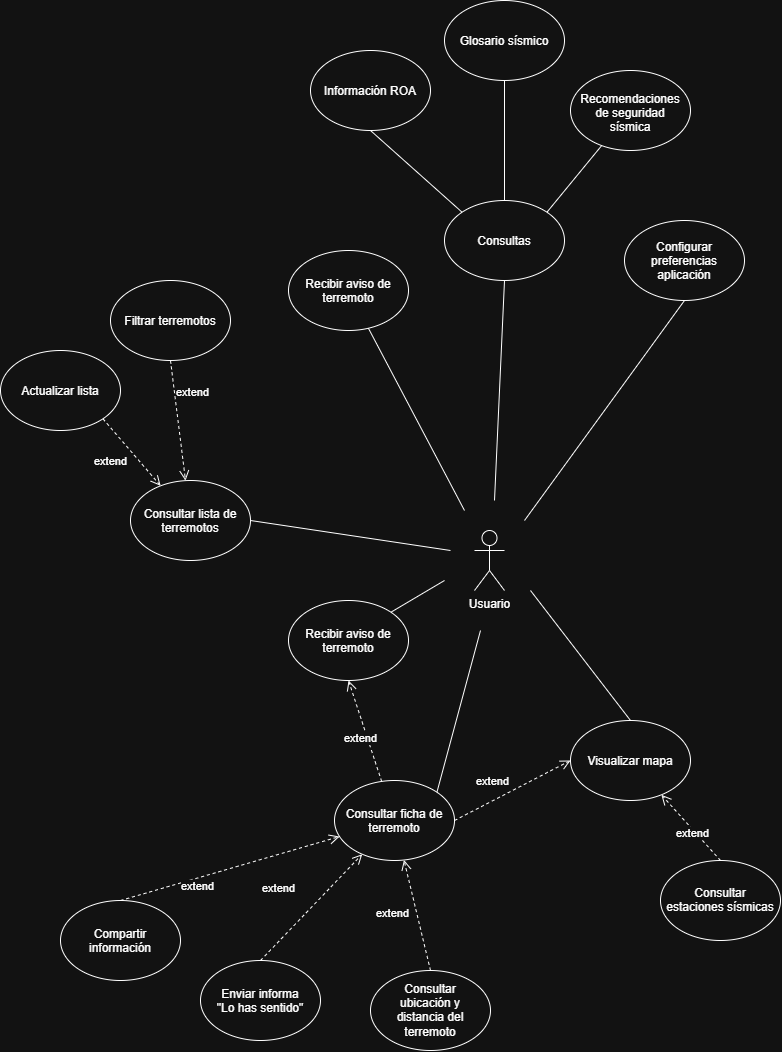

The diagram above was exported from draw.io. Its source (the exported page's mxGraphModel, read from the mxfile embedded in the PNG):
<mxGraphModel dx="2079" dy="1093" grid="1" gridSize="10" guides="1" tooltips="1" connect="1" arrows="1" fold="1" page="1" pageScale="1" pageWidth="827" pageHeight="1169" math="0" shadow="0">
  <root>
    <mxCell id="0" />
    <mxCell id="1" parent="0" />
    <mxCell id="6_QfAsK_WcvlB9h1T_6S-1" parent="1" style="shape=umlActor;verticalLabelPosition=bottom;verticalAlign=top;html=1;labelPerimeter=1;" value="Usuario" vertex="1">
      <mxGeometry height="60" width="30" x="494" y="630" as="geometry" />
    </mxCell>
    <mxCell id="6_QfAsK_WcvlB9h1T_6S-2" parent="1" style="ellipse;whiteSpace=wrap;html=1;shapeInside=1;" value="Consultar lista de terremotos" vertex="1">
      <mxGeometry height="80" width="120" x="150" y="580" as="geometry" />
    </mxCell>
    <mxCell id="6_QfAsK_WcvlB9h1T_6S-3" parent="1" style="ellipse;whiteSpace=wrap;html=1;shapeInside=1;" value="Visualizar mapa" vertex="1">
      <mxGeometry height="80" width="120" x="590" y="820" as="geometry" />
    </mxCell>
    <mxCell id="6_QfAsK_WcvlB9h1T_6S-4" parent="1" style="ellipse;whiteSpace=wrap;html=1;shapeInside=1;" value="Consultar ficha de terremoto" vertex="1">
      <mxGeometry height="80" width="120" x="354" y="880" as="geometry" />
    </mxCell>
    <mxCell id="6_QfAsK_WcvlB9h1T_6S-5" parent="1" style="ellipse;whiteSpace=wrap;html=1;shapeInside=1;" value="Compartir información" vertex="1">
      <mxGeometry height="80" width="120" x="80" y="1000" as="geometry" />
    </mxCell>
    <mxCell id="6_QfAsK_WcvlB9h1T_6S-6" parent="1" style="ellipse;whiteSpace=wrap;html=1;shapeInside=1;" value="Enviar informa &lt;br&gt;&lt;div&gt;&quot;Lo has sentido&quot;&lt;/div&gt;" vertex="1">
      <mxGeometry height="80" width="120" x="220" y="1060" as="geometry" />
    </mxCell>
    <mxCell id="6_QfAsK_WcvlB9h1T_6S-10" edge="1" parent="1" source="6_QfAsK_WcvlB9h1T_6S-2" style="endArrow=none;html=1;rounded=0;defaultLabelBackgroundColor=page;exitX=1;exitY=0.5;exitDx=0;exitDy=0;" value="">
      <mxGeometry height="50" relative="1" width="50" as="geometry">
        <mxPoint x="214" y="840" as="sourcePoint" />
        <mxPoint x="470" y="650" as="targetPoint" />
      </mxGeometry>
    </mxCell>
    <mxCell id="6_QfAsK_WcvlB9h1T_6S-11" edge="1" parent="1" source="6_QfAsK_WcvlB9h1T_6S-3" style="endArrow=none;html=1;rounded=0;defaultLabelBackgroundColor=page;exitX=0.5;exitY=0;exitDx=0;exitDy=0;" value="">
      <mxGeometry height="50" relative="1" width="50" as="geometry">
        <mxPoint x="364" y="840" as="sourcePoint" />
        <mxPoint x="550" y="690" as="targetPoint" />
      </mxGeometry>
    </mxCell>
    <mxCell id="6_QfAsK_WcvlB9h1T_6S-12" parent="1" style="ellipse;whiteSpace=wrap;html=1;shapeInside=1;" value="Filtrar terremotos" vertex="1">
      <mxGeometry height="80" width="120" x="130" y="380" as="geometry" />
    </mxCell>
    <mxCell id="6_QfAsK_WcvlB9h1T_6S-13" parent="1" style="ellipse;whiteSpace=wrap;html=1;shapeInside=1;" value="Actualizar lista" vertex="1">
      <mxGeometry height="80" width="120" x="20" y="450" as="geometry" />
    </mxCell>
    <mxCell id="6_QfAsK_WcvlB9h1T_6S-14" edge="1" parent="1" source="6_QfAsK_WcvlB9h1T_6S-4" style="endArrow=none;html=1;rounded=0;defaultLabelBackgroundColor=page;exitX=1;exitY=0;exitDx=0;exitDy=0;" value="">
      <mxGeometry height="50" relative="1" width="50" as="geometry">
        <mxPoint x="614" y="840" as="sourcePoint" />
        <mxPoint x="500" y="730" as="targetPoint" />
      </mxGeometry>
    </mxCell>
    <mxCell id="6_QfAsK_WcvlB9h1T_6S-16" edge="1" parent="1" source="6_QfAsK_WcvlB9h1T_6S-5" style="html=1;verticalAlign=bottom;endArrow=open;dashed=1;endSize=8;edgeStyle=sequenceEdgeStyle;libavoidRouting=0;curved=0;rounded=0;defaultLabelBackgroundColor=page;exitX=0.5;exitY=0;exitDx=0;exitDy=-80;" target="6_QfAsK_WcvlB9h1T_6S-4" value="extend">
      <mxGeometry relative="1" x="-0.3385" y="-17" as="geometry">
        <mxPoint as="offset" />
        <Array as="points">
          <mxPoint x="39.576957615571246" y="1090" />
        </Array>
        <mxPoint x="-86" y="1210" as="sourcePoint" />
        <mxPoint x="-60" y="1160" as="targetPoint" />
      </mxGeometry>
    </mxCell>
    <mxCell id="6_QfAsK_WcvlB9h1T_6S-17" edge="1" parent="1" source="6_QfAsK_WcvlB9h1T_6S-13" style="html=1;verticalAlign=bottom;endArrow=open;dashed=1;endSize=8;edgeStyle=sequenceEdgeStyle;libavoidRouting=0;curved=0;rounded=0;defaultLabelBackgroundColor=page;exitX=1;exitY=1;exitDx=0;exitDy=0;" target="6_QfAsK_WcvlB9h1T_6S-2" value="extend">
      <mxGeometry relative="1" x="-0.0019" y="-28" as="geometry">
        <mxPoint as="offset" />
        <Array as="points">
          <mxPoint x="131.3743765767931" y="584.3637541239209" />
        </Array>
        <mxPoint x="364" y="1080" as="sourcePoint" />
        <mxPoint x="294" y="990" as="targetPoint" />
      </mxGeometry>
    </mxCell>
    <mxCell id="6_QfAsK_WcvlB9h1T_6S-18" edge="1" parent="1" source="6_QfAsK_WcvlB9h1T_6S-12" style="html=1;verticalAlign=bottom;endArrow=open;dashed=1;endSize=8;edgeStyle=sequenceEdgeStyle;libavoidRouting=0;curved=0;rounded=0;defaultLabelBackgroundColor=page;exitX=0.5;exitY=1;exitDx=0;exitDy=0;" target="6_QfAsK_WcvlB9h1T_6S-2" value="extend">
      <mxGeometry relative="1" x="-0.2706" y="18" as="geometry">
        <mxPoint x="-1" as="offset" />
        <Array as="points">
          <mxPoint x="95.68331750000016" y="580.896729" />
        </Array>
        <mxPoint x="184" y="1000" as="sourcePoint" />
        <mxPoint x="114" y="910" as="targetPoint" />
      </mxGeometry>
    </mxCell>
    <mxCell id="6_QfAsK_WcvlB9h1T_6S-19" parent="1" style="ellipse;whiteSpace=wrap;html=1;shapeInside=1;" value="Recibir aviso de terremoto" vertex="1">
      <mxGeometry height="80" width="120" x="308" y="700" as="geometry" />
    </mxCell>
    <mxCell id="6_QfAsK_WcvlB9h1T_6S-20" parent="1" style="ellipse;whiteSpace=wrap;html=1;shapeInside=1;" value="Recibir aviso de terremoto" vertex="1">
      <mxGeometry height="80" width="120" x="308" y="350" as="geometry" />
    </mxCell>
    <mxCell id="6_QfAsK_WcvlB9h1T_6S-21" parent="1" style="ellipse;whiteSpace=wrap;html=1;shapeInside=1;" value="Consultas" vertex="1">
      <mxGeometry height="80" width="120" x="464" y="300" as="geometry" />
    </mxCell>
    <mxCell id="6_QfAsK_WcvlB9h1T_6S-22" parent="1" style="ellipse;whiteSpace=wrap;html=1;shapeInside=1;" value="Configurar preferencias aplicación" vertex="1">
      <mxGeometry height="80" width="120" x="644" y="320" as="geometry" />
    </mxCell>
    <mxCell id="6_QfAsK_WcvlB9h1T_6S-23" edge="1" parent="1" style="endArrow=none;html=1;rounded=0;defaultLabelBackgroundColor=page;entryX=1;entryY=0;entryDx=0;entryDy=0;" target="6_QfAsK_WcvlB9h1T_6S-19" value="">
      <mxGeometry height="50" relative="1" width="50" as="geometry">
        <mxPoint x="464" y="680" as="sourcePoint" />
        <mxPoint x="404" y="510" as="targetPoint" />
      </mxGeometry>
    </mxCell>
    <mxCell id="6_QfAsK_WcvlB9h1T_6S-24" edge="1" parent="1" style="endArrow=none;html=1;rounded=0;defaultLabelBackgroundColor=page;" target="6_QfAsK_WcvlB9h1T_6S-20" value="">
      <mxGeometry height="50" relative="1" width="50" as="geometry">
        <mxPoint x="484" y="610" as="sourcePoint" />
        <mxPoint x="324" y="460" as="targetPoint" />
      </mxGeometry>
    </mxCell>
    <mxCell id="6_QfAsK_WcvlB9h1T_6S-25" edge="1" parent="1" style="endArrow=none;html=1;rounded=0;defaultLabelBackgroundColor=page;entryX=0.5;entryY=1;entryDx=0;entryDy=0;" target="6_QfAsK_WcvlB9h1T_6S-21" value="">
      <mxGeometry height="50" relative="1" width="50" as="geometry">
        <mxPoint x="514" y="600" as="sourcePoint" />
        <mxPoint x="384" y="460" as="targetPoint" />
      </mxGeometry>
    </mxCell>
    <mxCell id="6_QfAsK_WcvlB9h1T_6S-26" edge="1" parent="1" style="endArrow=none;html=1;rounded=0;defaultLabelBackgroundColor=page;entryX=0.5;entryY=1;entryDx=0;entryDy=0;" target="6_QfAsK_WcvlB9h1T_6S-22" value="">
      <mxGeometry height="50" relative="1" width="50" as="geometry">
        <mxPoint x="544" y="620" as="sourcePoint" />
        <mxPoint x="514" y="430" as="targetPoint" />
      </mxGeometry>
    </mxCell>
    <mxCell id="6_QfAsK_WcvlB9h1T_6S-27" edge="1" parent="1" source="6_QfAsK_WcvlB9h1T_6S-6" style="html=1;verticalAlign=bottom;endArrow=open;dashed=1;endSize=8;edgeStyle=sequenceEdgeStyle;libavoidRouting=0;curved=0;rounded=0;defaultLabelBackgroundColor=page;exitX=0.5;exitY=0;exitDx=0;exitDy=0;" target="6_QfAsK_WcvlB9h1T_6S-4" value="extend">
      <mxGeometry relative="1" x="-0.2117" y="31" as="geometry">
        <mxPoint as="offset" />
        <Array as="points">
          <mxPoint x="-17.058490546564826" y="1190" />
        </Array>
        <mxPoint x="-171" y="1240" as="sourcePoint" />
        <mxPoint x="-119" y="1128" as="targetPoint" />
      </mxGeometry>
    </mxCell>
    <mxCell id="6_QfAsK_WcvlB9h1T_6S-28" parent="1" style="ellipse;whiteSpace=wrap;html=1;shapeInside=1;" value="Consultar estaciones sísmicas" vertex="1">
      <mxGeometry height="80" width="120" x="680" y="960" as="geometry" />
    </mxCell>
    <mxCell id="6_QfAsK_WcvlB9h1T_6S-29" edge="1" parent="1" source="6_QfAsK_WcvlB9h1T_6S-28" style="html=1;verticalAlign=bottom;endArrow=open;dashed=1;endSize=8;edgeStyle=sequenceEdgeStyle;libavoidRouting=0;curved=0;rounded=0;defaultLabelBackgroundColor=page;exitX=0.5;exitY=0;exitDx=0;exitDy=0;" target="6_QfAsK_WcvlB9h1T_6S-3" value="extend">
      <mxGeometry relative="1" x="-0.2742" y="9" as="geometry">
        <mxPoint as="offset" />
        <Array as="points">
          <mxPoint x="314.2579236704091" y="1010" />
        </Array>
        <mxPoint x="235" y="990" as="sourcePoint" />
        <mxPoint x="283" y="907" as="targetPoint" />
      </mxGeometry>
    </mxCell>
    <mxCell id="6_QfAsK_WcvlB9h1T_6S-31" parent="1" style="ellipse;whiteSpace=wrap;html=1;shapeInside=1;" value="Consultar ubicación y distancia del terremoto" vertex="1">
      <mxGeometry height="80" width="120" x="390" y="1070" as="geometry" />
    </mxCell>
    <mxCell id="6_QfAsK_WcvlB9h1T_6S-36" edge="1" parent="1" source="6_QfAsK_WcvlB9h1T_6S-31" style="html=1;verticalAlign=bottom;endArrow=open;dashed=1;endSize=8;edgeStyle=sequenceEdgeStyle;libavoidRouting=0;curved=0;rounded=0;defaultLabelBackgroundColor=page;exitX=0.5;exitY=0;exitDx=0;exitDy=0;" target="6_QfAsK_WcvlB9h1T_6S-4" value="extend">
      <mxGeometry relative="1" x="-0.0118" y="26" as="geometry">
        <mxPoint as="offset" />
        <Array as="points">
          <mxPoint x="423.14327181311364" y="938.096965887973" />
        </Array>
        <mxPoint x="-28" y="1311" as="sourcePoint" />
        <mxPoint x="-82" y="1180" as="targetPoint" />
      </mxGeometry>
    </mxCell>
    <mxCell id="6_QfAsK_WcvlB9h1T_6S-37" parent="1" style="ellipse;whiteSpace=wrap;html=1;shapeInside=1;" value="Información ROA" vertex="1">
      <mxGeometry height="80" width="120" x="330" y="150" as="geometry" />
    </mxCell>
    <mxCell id="6_QfAsK_WcvlB9h1T_6S-38" parent="1" style="ellipse;whiteSpace=wrap;html=1;shapeInside=1;" value="Glosario sísmico" vertex="1">
      <mxGeometry height="80" width="120" x="464" y="100" as="geometry" />
    </mxCell>
    <mxCell id="6_QfAsK_WcvlB9h1T_6S-39" parent="1" style="ellipse;whiteSpace=wrap;html=1;shapeInside=1;" value="Recomendaciones de seguridad sísmica" vertex="1">
      <mxGeometry height="80" width="120" x="590" y="170" as="geometry" />
    </mxCell>
    <mxCell id="6_QfAsK_WcvlB9h1T_6S-40" edge="1" parent="1" source="6_QfAsK_WcvlB9h1T_6S-21" style="endArrow=none;html=1;rounded=0;defaultLabelBackgroundColor=page;exitX=1;exitY=0;exitDx=0;exitDy=0;" target="6_QfAsK_WcvlB9h1T_6S-39" value="">
      <mxGeometry height="50" relative="1" width="50" as="geometry">
        <mxPoint x="550" y="310" as="sourcePoint" />
        <mxPoint x="600" y="260" as="targetPoint" />
      </mxGeometry>
    </mxCell>
    <mxCell id="6_QfAsK_WcvlB9h1T_6S-41" edge="1" parent="1" source="6_QfAsK_WcvlB9h1T_6S-21" style="endArrow=none;html=1;rounded=0;defaultLabelBackgroundColor=page;entryX=0.5;entryY=1;entryDx=0;entryDy=0;exitX=0;exitY=0;exitDx=0;exitDy=0;" target="6_QfAsK_WcvlB9h1T_6S-37" value="">
      <mxGeometry height="50" relative="1" width="50" as="geometry">
        <mxPoint x="348" y="280" as="sourcePoint" />
        <mxPoint x="398" y="230" as="targetPoint" />
      </mxGeometry>
    </mxCell>
    <mxCell id="6_QfAsK_WcvlB9h1T_6S-42" edge="1" parent="1" source="6_QfAsK_WcvlB9h1T_6S-21" style="endArrow=none;html=1;rounded=0;defaultLabelBackgroundColor=page;entryX=0.5;entryY=1;entryDx=0;entryDy=0;exitX=0.5;exitY=0;exitDx=0;exitDy=0;" target="6_QfAsK_WcvlB9h1T_6S-38" value="">
      <mxGeometry height="50" relative="1" width="50" as="geometry">
        <mxPoint x="520" y="300" as="sourcePoint" />
        <mxPoint x="570" y="250" as="targetPoint" />
      </mxGeometry>
    </mxCell>
    <mxCell id="DT1wOrOMxJBLCgGA_ZVt-3" edge="1" parent="1" source="6_QfAsK_WcvlB9h1T_6S-4" style="html=1;verticalAlign=bottom;endArrow=open;dashed=1;endSize=8;edgeStyle=sequenceEdgeStyle;libavoidRouting=0;curved=0;rounded=0;defaultLabelBackgroundColor=page;exitX=1;exitY=0.5;exitDx=0;exitDy=0;entryX=0;entryY=0.5;entryDx=0;entryDy=0;" target="6_QfAsK_WcvlB9h1T_6S-3" value="extend">
      <mxGeometry relative="1" x="-0.2742" y="9" as="geometry">
        <mxPoint as="offset" />
        <Array as="points">
          <mxPoint x="722.8710381647952" y="860" />
        </Array>
        <mxPoint x="855.7420763295909" y="926" as="sourcePoint" />
        <mxPoint x="796.7420763295909" y="860" as="targetPoint" />
      </mxGeometry>
    </mxCell>
    <mxCell id="DT1wOrOMxJBLCgGA_ZVt-4" edge="1" parent="1" source="6_QfAsK_WcvlB9h1T_6S-4" style="html=1;verticalAlign=bottom;endArrow=open;dashed=1;endSize=8;edgeStyle=sequenceEdgeStyle;libavoidRouting=0;curved=0;rounded=0;defaultLabelBackgroundColor=page;entryX=0.5;entryY=1;entryDx=0;entryDy=0;" target="6_QfAsK_WcvlB9h1T_6S-19" value="extend">
      <mxGeometry relative="1" x="-0.2742" y="9" as="geometry">
        <mxPoint as="offset" />
        <Array as="points">
          <mxPoint x="546.8710381647954" y="780" />
        </Array>
        <mxPoint x="725.7420763295909" y="936" as="sourcePoint" />
        <mxPoint x="666.7420763295909" y="870" as="targetPoint" />
      </mxGeometry>
    </mxCell>
  </root>
</mxGraphModel>